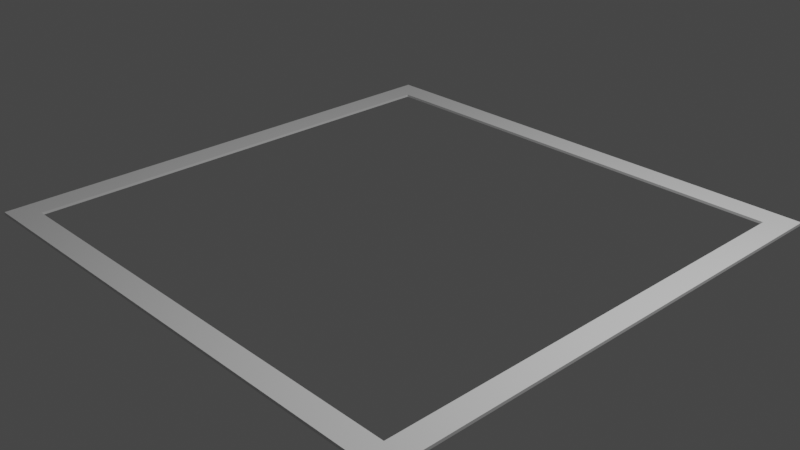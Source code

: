 # Source: Outline.blend  (saved by Blender 2.80.44; exported with 4.5.12 LTS)
import bpy
from mathutils import Matrix  # noqa: F401  (used for matrix-valued properties, if any)

bpy.ops.wm.read_factory_settings(use_empty=True)
scene = bpy.context.scene
scene.name = 'Scene'

# ---- collections
col_collection = bpy.data.collections.new('Collection'); scene.collection.children.link(col_collection)

# ---- materials (node trees are filled in below, after node groups)
mat_material = bpy.data.materials.new('Material')
mat_material.alpha_threshold = 0.0
mat_material.use_transparent_shadow = False
mat_material.roughness = 0.5
mat_material.line_color = (0.0, 0.0, 0.0, 1.0)

# ---- material node trees
mat_material.use_nodes = True; mat_material.node_tree.nodes.clear()
_N = mat_material.node_tree.nodes; _L = mat_material.node_tree.links
n0 = _N.new('ShaderNodeOutputMaterial'); n0.name = 'Material Output'; n0.location = (300, 300)
n1 = _N.new('ShaderNodeBsdfPrincipled'); n1.name = 'Principled BSDF'; n1.location = (10, 300)
n1.distribution = 'GGX'
n1.subsurface_method = 'BURLEY'
n1.inputs[3].default_value = 1.45
_L.new(n1.outputs[0], n0.inputs[0])
n0.is_active_output = True

# ---- world
world_world = bpy.data.worlds.new('World'); scene.world = world_world
world_world.use_nodes = True; world_world.node_tree.nodes.clear()
_N = world_world.node_tree.nodes; _L = world_world.node_tree.links
n0 = _N.new('ShaderNodeOutputWorld'); n0.name = 'World Output'; n0.location = (300, 300)
n1 = _N.new('ShaderNodeBackground'); n1.name = 'Background'; n1.location = (10, 300)
n1.inputs[0].default_value = (0.05088, 0.05088, 0.05088, 1.0)
_L.new(n1.outputs[0], n0.inputs[0])
n0.is_active_output = True
world_world.color = (0.05088, 0.05088, 0.05088)
world_world.use_sun_shadow = False
world_world.sun_shadow_jitter_overblur = 0.0

# ---- cameras
cam_camera = bpy.data.cameras.new('Camera')
cam_camera.clip_end = 100.0
cam_camera.ortho_scale = 7.314
cam_camera.dof.focus_distance = 0.0
cam_camera.dof.aperture_fstop = 128.0

# ---- lights
light_light = bpy.data.lights.new('Light', 'POINT')
light_light.transmission_factor = 0.0
light_light.cutoff_distance = 30.0
light_light.energy = 1000.0
light_light.shadow_buffer_clip_start = 1.001
light_light.shadow_soft_size = 0.1
light_light.shadow_maximum_resolution = 0.006
light_light.use_absolute_resolution = True

# ---- meshes
me_cube = bpy.data.meshes.new('Cube')
me_cube.from_pydata([(2.854, 2.854, 0.01567), (2.854, 2.854, -0.01567), (2.854, -2.854, 0.01567), (2.854, -2.854, -0.01567), (-2.854, 2.854, 0.01567), (-2.854, 2.854, -0.01567), (-2.854, -2.854, 0.01567), (-2.854, -2.854, -0.01567), (-2.584, -2.584, -0.01419), (-2.584, -2.584, 0.01419), (-2.584, 2.584, -0.01419), (-2.584, 2.584, 0.01419), (2.584, -2.584, -0.01419), (2.584, -2.584, 0.01419), (2.584, 2.584, -0.01419), (2.584, 2.584, 0.01419)], [], [(4, 6, 9, 11), (3, 2, 6, 7), (7, 6, 4, 5), (0, 4, 11, 15), (1, 0, 2, 3), (5, 4, 0, 1), (10, 14, 15, 11), (14, 12, 13, 15), (2, 0, 15, 13), (8, 10, 11, 9), (12, 8, 9, 13), (6, 2, 13, 9)])
_uv = me_cube.uv_layers.new(name='UVMap')
_uv.uv.foreach_set('vector', [0.875, 0.5, 0.625, 0.5, 0.625, 0.5, 0.875, 0.5, 0.375, 0.25, 0.625, 0.25, 0.625, 0.5, 0.375, 0.5, 0.375, 0.5, 0.625, 0.5, 0.625, 0.75, 0.375, 0.75, 0.375, 0.5, 0.875, 0.5, 0.875, 0.5, 0.375, 0.5, 0.125, 0.5, 0.375, 0.5, 0.375, 0.75, 0.125, 0.75, 0.625, 0.5, 0.875, 0.5, 0.875, 0.75, 0.625, 0.75, 0.625, 0.5, 0.625, 0.75, 0.875, 0.75, 0.875, 0.5, 0.125, 0.5, 0.125, 0.75, 0.375, 0.75, 0.375, 0.5, 0.625, 0.25, 0.375, 0.5, 0.375, 0.5, 0.625, 0.25, 0.375, 0.5, 0.375, 0.75, 0.625, 0.75, 0.625, 0.5, 0.375, 0.25, 0.375, 0.5, 0.625, 0.5, 0.625, 0.25, 0.625, 0.5, 0.625, 0.25, 0.625, 0.25, 0.625, 0.5])
me_cube.materials.append(mat_material)
me_cube.use_remesh_preserve_volume = False
me_cube.use_remesh_preserve_attributes = False
me_cube.use_mirror_vertex_groups = False
me_cube.update()

# ---- objects
ob_cube = bpy.data.objects.new('Cube', me_cube)
ob_light = bpy.data.objects.new('Light', light_light)
ob_camera = bpy.data.objects.new('Camera', cam_camera)

# ---- transforms, parenting, visibility, modifiers, constraints
ob_cube.location = (0.0, 0.0, 0.0)
ob_cube.lock_rotations_4d = False
ob_cube.empty_display_type = 'ARROWS'
ob_cube.lineart.crease_threshold = 0.0
ob_light.location = (4.076, 1.005, 5.904)
ob_light.rotation_euler = (0.6503, 0.05522, 1.866)
ob_light.lock_rotations_4d = False
ob_light.empty_display_type = 'ARROWS'
ob_light.color = (0.0, 0.0, 0.0, 0.0)
ob_light.lineart.crease_threshold = 0.0
ob_camera.location = (7.359, -6.926, 4.958)
ob_camera.rotation_euler = (1.109, 0.0, 0.8149)
ob_camera.lock_rotations_4d = False
ob_camera.empty_display_type = 'ARROWS'
ob_camera.color = (0.0, 0.0, 0.0, 0.0)
ob_camera.display_type = 'WIRE'
ob_camera.lineart.crease_threshold = 0.0

# ---- collection membership
col_collection.objects.link(ob_cube)
col_collection.objects.link(ob_light)
col_collection.objects.link(ob_camera)

# ---- scene / render settings (as saved in the file)
scene.camera = ob_camera
scene.frame_start = 1; scene.frame_end = 250; scene.frame_set(1)
scene.render.engine = 'BLENDER_EEVEE_NEXT'
scene.cycles.use_denoising = False
scene.cycles.samples = 128
scene.cycles.sampling_pattern = 'TABULATED_SOBOL'
scene.cycles.use_adaptive_sampling = False
scene.cycles.use_light_tree = False
scene.view_settings.view_transform = 'Filmic'
bpy.context.view_layer.update()
